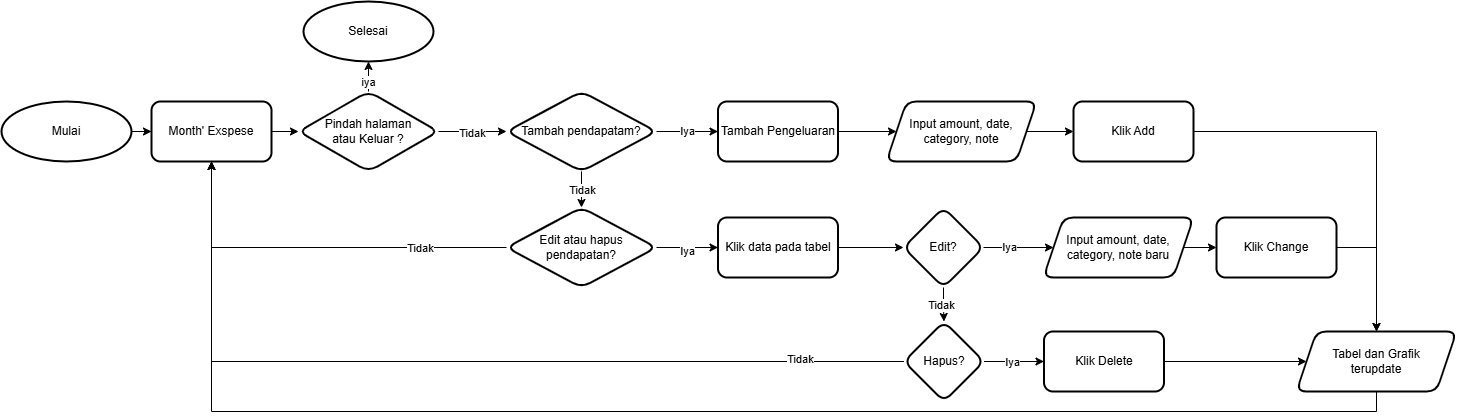

The diagram above was exported from draw.io. Its source (the exported page's mxGraphModel, read from the mxfile embedded in the PNG):
<mxGraphModel dx="1730" dy="1348" grid="1" gridSize="10" guides="1" tooltips="1" connect="1" arrows="1" fold="1" page="1" pageScale="1" pageWidth="850" pageHeight="1100" math="0" shadow="0">
  <root>
    <mxCell id="0" />
    <mxCell id="1" parent="0" />
    <mxCell id="AzO2zgcGjXQ3-J-Z2px2-48" value="" style="group" vertex="1" connectable="0" parent="1">
      <mxGeometry x="295" y="260" width="1455" height="400" as="geometry" />
    </mxCell>
    <mxCell id="AzO2zgcGjXQ3-J-Z2px2-2" value="" style="edgeStyle=orthogonalEdgeStyle;rounded=0;orthogonalLoop=1;jettySize=auto;html=1;" edge="1" parent="AzO2zgcGjXQ3-J-Z2px2-48" source="AzO2zgcGjXQ3-J-Z2px2-3" target="AzO2zgcGjXQ3-J-Z2px2-5">
      <mxGeometry relative="1" as="geometry" />
    </mxCell>
    <mxCell id="AzO2zgcGjXQ3-J-Z2px2-3" value="Mulai" style="strokeWidth=2;html=1;shape=mxgraph.flowchart.start_1;whiteSpace=wrap;container=0;" vertex="1" parent="AzO2zgcGjXQ3-J-Z2px2-48">
      <mxGeometry y="100" width="130" height="60" as="geometry" />
    </mxCell>
    <mxCell id="AzO2zgcGjXQ3-J-Z2px2-4" value="" style="edgeStyle=orthogonalEdgeStyle;rounded=0;orthogonalLoop=1;jettySize=auto;html=1;" edge="1" parent="AzO2zgcGjXQ3-J-Z2px2-48" source="AzO2zgcGjXQ3-J-Z2px2-5" target="AzO2zgcGjXQ3-J-Z2px2-46">
      <mxGeometry relative="1" as="geometry" />
    </mxCell>
    <mxCell id="AzO2zgcGjXQ3-J-Z2px2-5" value="Month' Exspese" style="rounded=1;whiteSpace=wrap;html=1;strokeWidth=2;container=0;" vertex="1" parent="AzO2zgcGjXQ3-J-Z2px2-48">
      <mxGeometry x="150" y="100" width="120" height="60" as="geometry" />
    </mxCell>
    <mxCell id="AzO2zgcGjXQ3-J-Z2px2-6" value="" style="edgeStyle=orthogonalEdgeStyle;rounded=0;orthogonalLoop=1;jettySize=auto;html=1;" edge="1" parent="AzO2zgcGjXQ3-J-Z2px2-48" source="AzO2zgcGjXQ3-J-Z2px2-7" target="AzO2zgcGjXQ3-J-Z2px2-9">
      <mxGeometry relative="1" as="geometry" />
    </mxCell>
    <mxCell id="AzO2zgcGjXQ3-J-Z2px2-7" value="Tambah Pengeluaran" style="rounded=1;whiteSpace=wrap;html=1;strokeWidth=2;container=0;" vertex="1" parent="AzO2zgcGjXQ3-J-Z2px2-48">
      <mxGeometry x="716.5" y="100" width="120" height="60" as="geometry" />
    </mxCell>
    <mxCell id="AzO2zgcGjXQ3-J-Z2px2-8" value="" style="edgeStyle=orthogonalEdgeStyle;rounded=0;orthogonalLoop=1;jettySize=auto;html=1;" edge="1" parent="AzO2zgcGjXQ3-J-Z2px2-48" source="AzO2zgcGjXQ3-J-Z2px2-9" target="AzO2zgcGjXQ3-J-Z2px2-11">
      <mxGeometry relative="1" as="geometry" />
    </mxCell>
    <mxCell id="AzO2zgcGjXQ3-J-Z2px2-9" value="Input amount, date, category, note" style="shape=parallelogram;perimeter=parallelogramPerimeter;whiteSpace=wrap;html=1;fixedSize=1;rounded=1;strokeWidth=2;container=0;" vertex="1" parent="AzO2zgcGjXQ3-J-Z2px2-48">
      <mxGeometry x="885" y="100" width="150" height="60" as="geometry" />
    </mxCell>
    <mxCell id="AzO2zgcGjXQ3-J-Z2px2-10" value="" style="edgeStyle=orthogonalEdgeStyle;rounded=0;orthogonalLoop=1;jettySize=auto;html=1;" edge="1" parent="AzO2zgcGjXQ3-J-Z2px2-48" source="AzO2zgcGjXQ3-J-Z2px2-11" target="AzO2zgcGjXQ3-J-Z2px2-13">
      <mxGeometry relative="1" as="geometry" />
    </mxCell>
    <mxCell id="AzO2zgcGjXQ3-J-Z2px2-11" value="Klik Add" style="whiteSpace=wrap;html=1;rounded=1;strokeWidth=2;container=0;" vertex="1" parent="AzO2zgcGjXQ3-J-Z2px2-48">
      <mxGeometry x="1072" y="100" width="120" height="60" as="geometry" />
    </mxCell>
    <mxCell id="AzO2zgcGjXQ3-J-Z2px2-12" style="edgeStyle=orthogonalEdgeStyle;rounded=0;orthogonalLoop=1;jettySize=auto;html=1;entryX=0.5;entryY=1;entryDx=0;entryDy=0;exitX=0.5;exitY=1;exitDx=0;exitDy=0;" edge="1" parent="AzO2zgcGjXQ3-J-Z2px2-48" source="AzO2zgcGjXQ3-J-Z2px2-13" target="AzO2zgcGjXQ3-J-Z2px2-5">
      <mxGeometry relative="1" as="geometry" />
    </mxCell>
    <mxCell id="AzO2zgcGjXQ3-J-Z2px2-13" value="Tabel dan Grafik&lt;br&gt;terupdate" style="shape=parallelogram;perimeter=parallelogramPerimeter;whiteSpace=wrap;html=1;fixedSize=1;rounded=1;strokeWidth=2;container=0;" vertex="1" parent="AzO2zgcGjXQ3-J-Z2px2-48">
      <mxGeometry x="1295" y="330" width="160" height="60" as="geometry" />
    </mxCell>
    <mxCell id="AzO2zgcGjXQ3-J-Z2px2-14" value="" style="edgeStyle=orthogonalEdgeStyle;rounded=0;orthogonalLoop=1;jettySize=auto;html=1;" edge="1" parent="AzO2zgcGjXQ3-J-Z2px2-48" source="AzO2zgcGjXQ3-J-Z2px2-18" target="AzO2zgcGjXQ3-J-Z2px2-7">
      <mxGeometry relative="1" as="geometry" />
    </mxCell>
    <mxCell id="AzO2zgcGjXQ3-J-Z2px2-15" value="Iya" style="edgeLabel;html=1;align=center;verticalAlign=middle;resizable=0;points=[];container=0;" vertex="1" connectable="0" parent="AzO2zgcGjXQ3-J-Z2px2-14">
      <mxGeometry x="-0.0578" y="1" relative="1" as="geometry">
        <mxPoint as="offset" />
      </mxGeometry>
    </mxCell>
    <mxCell id="AzO2zgcGjXQ3-J-Z2px2-16" value="" style="edgeStyle=orthogonalEdgeStyle;rounded=0;orthogonalLoop=1;jettySize=auto;html=1;" edge="1" parent="AzO2zgcGjXQ3-J-Z2px2-48" source="AzO2zgcGjXQ3-J-Z2px2-18" target="AzO2zgcGjXQ3-J-Z2px2-23">
      <mxGeometry relative="1" as="geometry" />
    </mxCell>
    <mxCell id="AzO2zgcGjXQ3-J-Z2px2-17" value="Tidak" style="edgeLabel;html=1;align=center;verticalAlign=middle;resizable=0;points=[];container=0;" vertex="1" connectable="0" parent="AzO2zgcGjXQ3-J-Z2px2-16">
      <mxGeometry x="-0.16" relative="1" as="geometry">
        <mxPoint as="offset" />
      </mxGeometry>
    </mxCell>
    <mxCell id="AzO2zgcGjXQ3-J-Z2px2-18" value="Tambah pendapatam?" style="rhombus;whiteSpace=wrap;html=1;rounded=1;strokeWidth=2;container=0;" vertex="1" parent="AzO2zgcGjXQ3-J-Z2px2-48">
      <mxGeometry x="505" y="90" width="150" height="80" as="geometry" />
    </mxCell>
    <mxCell id="AzO2zgcGjXQ3-J-Z2px2-19" value="" style="edgeStyle=orthogonalEdgeStyle;rounded=0;orthogonalLoop=1;jettySize=auto;html=1;" edge="1" parent="AzO2zgcGjXQ3-J-Z2px2-48" source="AzO2zgcGjXQ3-J-Z2px2-23" target="AzO2zgcGjXQ3-J-Z2px2-25">
      <mxGeometry relative="1" as="geometry" />
    </mxCell>
    <mxCell id="AzO2zgcGjXQ3-J-Z2px2-20" value="Iya" style="edgeLabel;html=1;align=center;verticalAlign=middle;resizable=0;points=[];container=0;" vertex="1" connectable="0" parent="AzO2zgcGjXQ3-J-Z2px2-19">
      <mxGeometry x="-0.0244" y="-3" relative="1" as="geometry">
        <mxPoint as="offset" />
      </mxGeometry>
    </mxCell>
    <mxCell id="AzO2zgcGjXQ3-J-Z2px2-21" style="edgeStyle=orthogonalEdgeStyle;rounded=0;orthogonalLoop=1;jettySize=auto;html=1;exitX=0;exitY=0.5;exitDx=0;exitDy=0;entryX=0.5;entryY=1;entryDx=0;entryDy=0;" edge="1" parent="AzO2zgcGjXQ3-J-Z2px2-48" source="AzO2zgcGjXQ3-J-Z2px2-23" target="AzO2zgcGjXQ3-J-Z2px2-5">
      <mxGeometry relative="1" as="geometry" />
    </mxCell>
    <mxCell id="AzO2zgcGjXQ3-J-Z2px2-22" value="Tidak" style="edgeLabel;html=1;align=center;verticalAlign=middle;resizable=0;points=[];container=0;" vertex="1" connectable="0" parent="AzO2zgcGjXQ3-J-Z2px2-21">
      <mxGeometry x="-0.5373" relative="1" as="geometry">
        <mxPoint as="offset" />
      </mxGeometry>
    </mxCell>
    <mxCell id="AzO2zgcGjXQ3-J-Z2px2-23" value="Edit atau hapus pendapatan?" style="rhombus;whiteSpace=wrap;html=1;rounded=1;strokeWidth=2;container=0;" vertex="1" parent="AzO2zgcGjXQ3-J-Z2px2-48">
      <mxGeometry x="505" y="206" width="150" height="80" as="geometry" />
    </mxCell>
    <mxCell id="AzO2zgcGjXQ3-J-Z2px2-24" value="" style="edgeStyle=orthogonalEdgeStyle;rounded=0;orthogonalLoop=1;jettySize=auto;html=1;" edge="1" parent="AzO2zgcGjXQ3-J-Z2px2-48" source="AzO2zgcGjXQ3-J-Z2px2-25" target="AzO2zgcGjXQ3-J-Z2px2-30">
      <mxGeometry relative="1" as="geometry" />
    </mxCell>
    <mxCell id="AzO2zgcGjXQ3-J-Z2px2-25" value="Klik data pada tabel" style="whiteSpace=wrap;html=1;rounded=1;strokeWidth=2;container=0;" vertex="1" parent="AzO2zgcGjXQ3-J-Z2px2-48">
      <mxGeometry x="716.5" y="216" width="120" height="60" as="geometry" />
    </mxCell>
    <mxCell id="AzO2zgcGjXQ3-J-Z2px2-26" value="" style="edgeStyle=orthogonalEdgeStyle;rounded=0;orthogonalLoop=1;jettySize=auto;html=1;entryX=0;entryY=0.5;entryDx=0;entryDy=0;" edge="1" parent="AzO2zgcGjXQ3-J-Z2px2-48" source="AzO2zgcGjXQ3-J-Z2px2-30" target="AzO2zgcGjXQ3-J-Z2px2-32">
      <mxGeometry relative="1" as="geometry">
        <mxPoint x="1052" y="246" as="targetPoint" />
      </mxGeometry>
    </mxCell>
    <mxCell id="AzO2zgcGjXQ3-J-Z2px2-27" value="Iya" style="edgeLabel;html=1;align=center;verticalAlign=middle;resizable=0;points=[];container=0;" vertex="1" connectable="0" parent="AzO2zgcGjXQ3-J-Z2px2-26">
      <mxGeometry x="-0.3" y="1" relative="1" as="geometry">
        <mxPoint as="offset" />
      </mxGeometry>
    </mxCell>
    <mxCell id="AzO2zgcGjXQ3-J-Z2px2-28" value="" style="edgeStyle=orthogonalEdgeStyle;rounded=0;orthogonalLoop=1;jettySize=auto;html=1;" edge="1" parent="AzO2zgcGjXQ3-J-Z2px2-48" source="AzO2zgcGjXQ3-J-Z2px2-30" target="AzO2zgcGjXQ3-J-Z2px2-37">
      <mxGeometry relative="1" as="geometry" />
    </mxCell>
    <mxCell id="AzO2zgcGjXQ3-J-Z2px2-29" value="Tidak" style="edgeLabel;html=1;align=center;verticalAlign=middle;resizable=0;points=[];container=0;" vertex="1" connectable="0" parent="AzO2zgcGjXQ3-J-Z2px2-28">
      <mxGeometry x="-0.0957" y="-2" relative="1" as="geometry">
        <mxPoint x="-1" y="2" as="offset" />
      </mxGeometry>
    </mxCell>
    <mxCell id="AzO2zgcGjXQ3-J-Z2px2-30" value="Edit?" style="rhombus;whiteSpace=wrap;html=1;rounded=1;strokeWidth=2;container=0;" vertex="1" parent="AzO2zgcGjXQ3-J-Z2px2-48">
      <mxGeometry x="902" y="206" width="80" height="80" as="geometry" />
    </mxCell>
    <mxCell id="AzO2zgcGjXQ3-J-Z2px2-31" value="" style="edgeStyle=orthogonalEdgeStyle;rounded=0;orthogonalLoop=1;jettySize=auto;html=1;" edge="1" parent="AzO2zgcGjXQ3-J-Z2px2-48" source="AzO2zgcGjXQ3-J-Z2px2-32" target="AzO2zgcGjXQ3-J-Z2px2-39">
      <mxGeometry relative="1" as="geometry" />
    </mxCell>
    <mxCell id="AzO2zgcGjXQ3-J-Z2px2-32" value="Input amount, date, category, note baru" style="shape=parallelogram;perimeter=parallelogramPerimeter;whiteSpace=wrap;html=1;fixedSize=1;rounded=1;strokeWidth=2;container=0;" vertex="1" parent="AzO2zgcGjXQ3-J-Z2px2-48">
      <mxGeometry x="1042" y="216" width="150" height="60" as="geometry" />
    </mxCell>
    <mxCell id="AzO2zgcGjXQ3-J-Z2px2-33" value="" style="edgeStyle=orthogonalEdgeStyle;rounded=0;orthogonalLoop=1;jettySize=auto;html=1;" edge="1" parent="AzO2zgcGjXQ3-J-Z2px2-48" source="AzO2zgcGjXQ3-J-Z2px2-37" target="AzO2zgcGjXQ3-J-Z2px2-41">
      <mxGeometry relative="1" as="geometry" />
    </mxCell>
    <mxCell id="AzO2zgcGjXQ3-J-Z2px2-34" value="Iya" style="edgeLabel;html=1;align=center;verticalAlign=middle;resizable=0;points=[];container=0;" vertex="1" connectable="0" parent="AzO2zgcGjXQ3-J-Z2px2-33">
      <mxGeometry x="-0.05" relative="1" as="geometry">
        <mxPoint as="offset" />
      </mxGeometry>
    </mxCell>
    <mxCell id="AzO2zgcGjXQ3-J-Z2px2-35" style="edgeStyle=orthogonalEdgeStyle;rounded=0;orthogonalLoop=1;jettySize=auto;html=1;entryX=0.5;entryY=1;entryDx=0;entryDy=0;" edge="1" parent="AzO2zgcGjXQ3-J-Z2px2-48" source="AzO2zgcGjXQ3-J-Z2px2-37" target="AzO2zgcGjXQ3-J-Z2px2-5">
      <mxGeometry relative="1" as="geometry" />
    </mxCell>
    <mxCell id="AzO2zgcGjXQ3-J-Z2px2-36" value="Tidak" style="edgeLabel;html=1;align=center;verticalAlign=middle;resizable=0;points=[];container=0;" vertex="1" connectable="0" parent="AzO2zgcGjXQ3-J-Z2px2-35">
      <mxGeometry x="-0.7641" y="-3" relative="1" as="geometry">
        <mxPoint as="offset" />
      </mxGeometry>
    </mxCell>
    <mxCell id="AzO2zgcGjXQ3-J-Z2px2-37" value="Hapus?" style="rhombus;whiteSpace=wrap;html=1;rounded=1;strokeWidth=2;container=0;" vertex="1" parent="AzO2zgcGjXQ3-J-Z2px2-48">
      <mxGeometry x="902.5" y="320" width="80" height="80" as="geometry" />
    </mxCell>
    <mxCell id="AzO2zgcGjXQ3-J-Z2px2-38" style="edgeStyle=orthogonalEdgeStyle;rounded=0;orthogonalLoop=1;jettySize=auto;html=1;" edge="1" parent="AzO2zgcGjXQ3-J-Z2px2-48" source="AzO2zgcGjXQ3-J-Z2px2-39" target="AzO2zgcGjXQ3-J-Z2px2-13">
      <mxGeometry relative="1" as="geometry">
        <Array as="points">
          <mxPoint x="1375" y="246" />
        </Array>
      </mxGeometry>
    </mxCell>
    <mxCell id="AzO2zgcGjXQ3-J-Z2px2-39" value="Klik Change" style="whiteSpace=wrap;html=1;rounded=1;strokeWidth=2;container=0;" vertex="1" parent="AzO2zgcGjXQ3-J-Z2px2-48">
      <mxGeometry x="1215" y="216" width="120" height="60" as="geometry" />
    </mxCell>
    <mxCell id="AzO2zgcGjXQ3-J-Z2px2-40" style="edgeStyle=orthogonalEdgeStyle;rounded=0;orthogonalLoop=1;jettySize=auto;html=1;" edge="1" parent="AzO2zgcGjXQ3-J-Z2px2-48" source="AzO2zgcGjXQ3-J-Z2px2-41" target="AzO2zgcGjXQ3-J-Z2px2-13">
      <mxGeometry relative="1" as="geometry" />
    </mxCell>
    <mxCell id="AzO2zgcGjXQ3-J-Z2px2-41" value="Klik Delete" style="whiteSpace=wrap;html=1;rounded=1;strokeWidth=2;container=0;" vertex="1" parent="AzO2zgcGjXQ3-J-Z2px2-48">
      <mxGeometry x="1042.5" y="330" width="120" height="60" as="geometry" />
    </mxCell>
    <mxCell id="AzO2zgcGjXQ3-J-Z2px2-42" value="" style="edgeStyle=orthogonalEdgeStyle;rounded=0;orthogonalLoop=1;jettySize=auto;html=1;" edge="1" parent="AzO2zgcGjXQ3-J-Z2px2-48" source="AzO2zgcGjXQ3-J-Z2px2-46" target="AzO2zgcGjXQ3-J-Z2px2-47">
      <mxGeometry relative="1" as="geometry" />
    </mxCell>
    <mxCell id="AzO2zgcGjXQ3-J-Z2px2-43" value="iya" style="edgeLabel;html=1;align=center;verticalAlign=middle;resizable=0;points=[];" vertex="1" connectable="0" parent="AzO2zgcGjXQ3-J-Z2px2-42">
      <mxGeometry x="0.2294" y="1" relative="1" as="geometry">
        <mxPoint as="offset" />
      </mxGeometry>
    </mxCell>
    <mxCell id="AzO2zgcGjXQ3-J-Z2px2-44" value="" style="edgeStyle=orthogonalEdgeStyle;rounded=0;orthogonalLoop=1;jettySize=auto;html=1;entryX=0;entryY=0.5;entryDx=0;entryDy=0;" edge="1" parent="AzO2zgcGjXQ3-J-Z2px2-48" source="AzO2zgcGjXQ3-J-Z2px2-46" target="AzO2zgcGjXQ3-J-Z2px2-18">
      <mxGeometry relative="1" as="geometry">
        <mxPoint x="505" y="130" as="targetPoint" />
      </mxGeometry>
    </mxCell>
    <mxCell id="AzO2zgcGjXQ3-J-Z2px2-45" value="Tidak" style="edgeLabel;html=1;align=center;verticalAlign=middle;resizable=0;points=[];" vertex="1" connectable="0" parent="AzO2zgcGjXQ3-J-Z2px2-44">
      <mxGeometry x="-0.0739" y="-1" relative="1" as="geometry">
        <mxPoint as="offset" />
      </mxGeometry>
    </mxCell>
    <mxCell id="AzO2zgcGjXQ3-J-Z2px2-46" value="Pindah halaman &lt;br&gt;atau Keluar ?" style="rhombus;whiteSpace=wrap;html=1;rounded=1;strokeWidth=2;container=0;" vertex="1" parent="AzO2zgcGjXQ3-J-Z2px2-48">
      <mxGeometry x="297" y="90" width="140" height="80" as="geometry" />
    </mxCell>
    <mxCell id="AzO2zgcGjXQ3-J-Z2px2-47" value="Selesai" style="strokeWidth=2;html=1;shape=mxgraph.flowchart.start_1;whiteSpace=wrap;container=0;" vertex="1" parent="AzO2zgcGjXQ3-J-Z2px2-48">
      <mxGeometry x="302" width="130" height="60" as="geometry" />
    </mxCell>
  </root>
</mxGraphModel>